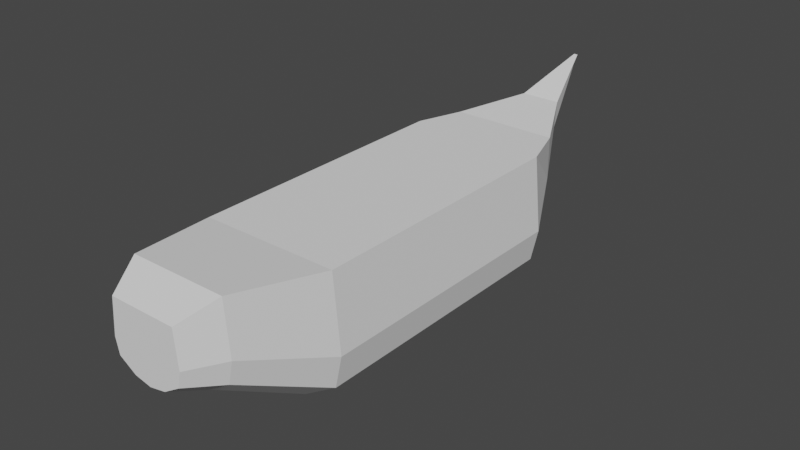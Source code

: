 # Source: prot_hull_medium.blend  (saved by Blender 3.3.6; exported with 4.5.12 LTS)
import bpy
from mathutils import Matrix  # noqa: F401  (used for matrix-valued properties, if any)

bpy.ops.wm.read_factory_settings(use_empty=True)
scene = bpy.context.scene
scene.name = 'Scene'

# ---- collections
col_collection = bpy.data.collections.new('Collection'); scene.collection.children.link(col_collection)

# ---- world
world_world = bpy.data.worlds.new('World'); scene.world = world_world
world_world.use_nodes = True; world_world.node_tree.nodes.clear()
_N = world_world.node_tree.nodes; _L = world_world.node_tree.links
n0 = _N.new('ShaderNodeOutputWorld'); n0.name = 'World Output'; n0.location = (300, 300)
n1 = _N.new('ShaderNodeBackground'); n1.name = 'Background'; n1.location = (10, 300)
n1.inputs[0].default_value = (0.05088, 0.05088, 0.05088, 1.0)
_L.new(n1.outputs[0], n0.inputs[0])
n0.is_active_output = True
world_world.color = (0.05088, 0.05088, 0.05088)
world_world.use_sun_shadow = False
world_world.sun_shadow_jitter_overblur = 0.0

# ---- meshes
me_cube_001 = bpy.data.meshes.new('Cube.001')
me_cube_001.from_pydata([(-4.5, -9.0, -3.5), (-4.5, -9.0, 3.5), (-4.5, 9.0, -3.5), (-4.5, 9.0, 3.5), (4.5, -9.0, -3.5), (4.5, -9.0, 3.5), (4.5, 9.0, -3.5), (4.5, 9.0, 3.5), (-1.304, 15.36, 1.368), (-1.304, 16.19, 4.114), (1.304, 15.36, 1.368), (1.304, 16.19, 4.114), (5.178e-16, 16.19, 4.114), (5.178e-16, 15.36, 1.368), (0.0, -9.0, 3.5), (0.0, -9.0, -5.383), (0.0, 9.0, 3.5), (0.0, 9.0, -5.383), (2.25, 9.0, 3.5), (2.25, -9.0, -4.928), (0.6522, 16.19, 4.114), (2.25, -9.0, 3.5), (2.25, 9.0, -4.928), (0.6522, 15.36, 1.368), (-2.25, 9.0, -4.928), (-2.25, -9.0, 3.5), (-0.6522, 15.36, 1.368), (-0.6522, 16.19, 4.114), (-2.25, -9.0, -4.928), (-2.25, 9.0, 3.5), (-4.96, -9.0, -1.379), (-4.96, 9.0, -1.379), (4.96, 9.0, -1.379), (4.96, -9.0, -1.379), (-1.438, 15.61, 2.2), (1.438, 15.61, 2.2), (2.17, -17.15, -0.1467), (-2.17, -17.15, 3.229), (-2.17, -17.15, -0.1467), (3.489, 12.0, 3.5), (-3.489, 12.0, 3.5), (-2.422, 13.24, -1.458), (2.422, 13.24, -1.458), (0.0, 12.0, 3.5), (-1.88e-17, 13.24, -2.399), (1.211, 13.24, -2.172), (1.211, 12.0, 3.5), (-1.211, 12.0, 3.5), (-1.211, 13.24, -2.172), (2.669, 13.36, 0.019), (-2.669, 13.36, 0.019), (-0.1297, 19.7, 5.178), (-0.1297, 20.33, 6.061), (0.1297, 19.7, 5.178), (0.1297, 20.33, 6.061), (7.878e-16, 20.33, 6.061), (8.582e-16, 19.7, 5.178), (0.06487, 20.33, 6.061), (0.06487, 19.7, 5.178), (-0.06487, 19.7, 5.178), (-0.06487, 20.33, 6.061), (-0.143, 19.89, 5.446), (0.143, 19.89, 5.446), (8.369e-16, 19.89, 5.446), (0.0715, 19.89, 5.446), (-0.0715, 19.89, 5.446), (-3.162, -14.92, -0.6986), (-3.162, -14.92, 4.22), (3.162, -14.92, -0.6986), (3.162, -14.92, 4.22), (4.567e-16, -14.92, 4.22), (4.567e-16, -14.92, -2.022), (1.581, -14.92, -1.702), (1.581, -14.92, 4.22), (-1.581, -14.92, 4.22), (-1.581, -14.92, -1.702), (-3.485, -14.92, 0.792), (3.485, -14.92, 0.792), (2.17, -17.15, 3.229), (3.135e-16, -17.15, 3.229), (3.135e-16, -17.15, -1.055), (1.085, -17.15, -0.8357), (1.085, -17.15, 3.229), (-1.085, -17.15, 3.229), (-1.085, -17.15, -0.8357), (-2.392, -17.15, 0.8763), (2.392, -17.15, 0.8763), (3.135e-16, -17.15, 0.2432), (1.196, -17.15, 0.3962), (-1.196, -17.15, 0.3962)], [], [(30, 1, 3, 31), (46, 39, 11, 20), (32, 7, 5, 33), (22, 6, 4, 19), (29, 3, 1, 25), (20, 11, 54, 57), (50, 40, 9), (49, 42, 10, 35), (48, 41, 8, 26), (27, 12, 55, 60), (24, 17, 15, 28), (18, 16, 14, 21), (33, 5, 69, 77), (1, 30, 76, 67), (45, 44, 13, 23), (47, 43, 12, 27), (42, 45, 23, 10), (5, 21, 73, 69), (7, 18, 21, 5), (12, 20, 57, 55), (17, 22, 19, 15), (43, 46, 20, 12), (40, 47, 27, 9), (14, 25, 74, 70), (2, 24, 28, 0), (11, 35, 62, 54), (44, 48, 26, 13), (16, 29, 25, 14), (10, 23, 58, 53), (25, 1, 67, 74), (23, 13, 56, 58), (0, 28, 75, 66), (28, 15, 71, 75), (19, 4, 68, 72), (26, 8, 51, 59), (39, 49, 11), (41, 50, 34, 8), (9, 27, 60, 52), (6, 32, 33, 4), (0, 30, 31, 2), (2, 31, 50, 41), (7, 32, 49, 39), (17, 24, 48, 44), (3, 29, 47, 40), (16, 18, 46, 43), (6, 22, 45, 42), (29, 16, 43, 47), (22, 17, 44, 45), (24, 2, 41, 48), (32, 6, 42, 49), (31, 3, 40, 50), (18, 7, 39, 46), (64, 57, 54, 62), (65, 60, 55, 63), (63, 55, 57, 64), (61, 52, 60, 65), (51, 61, 65, 59), (56, 63, 64, 58), (59, 65, 63, 56), (58, 64, 62, 53), (35, 10, 53, 62), (13, 26, 59, 56), (8, 34, 61, 51), (34, 9, 52, 61), (11, 49, 35), (9, 34, 50), (66, 75, 84, 38), (73, 70, 79, 82), (77, 69, 78, 86), (71, 72, 81, 80), (67, 76, 85, 37), (70, 74, 83, 79), (74, 67, 37, 83), (76, 66, 38, 85), (21, 14, 70, 73), (30, 0, 66, 76), (4, 33, 77, 68), (15, 19, 72, 71), (89, 87, 79, 83), (88, 86, 78, 82), (87, 88, 82, 79), (85, 89, 83, 37), (38, 84, 89, 85), (80, 81, 88, 87), (81, 36, 86, 88), (84, 80, 87, 89), (68, 77, 86, 36), (69, 73, 82, 78), (75, 71, 80, 84), (72, 68, 36, 81)])
_uv = me_cube_001.uv_layers.new(name='UVMap')
_uv.uv.foreach_set('vector', [0.4508, 0.0, 0.625, 0.0, 0.625, 0.25, 0.4508, 0.25, 0.6875, 0.5, 0.625, 0.5, 0.625, 0.5, 0.6875, 0.5, 0.4508, 0.5, 0.625, 0.5, 0.625, 0.75, 0.4508, 0.75, 0.3125, 0.5, 0.375, 0.5, 0.375, 0.75, 0.3125, 0.75, 0.8125, 0.5, 0.875, 0.5, 0.875, 0.75, 0.8125, 0.75, 0.6875, 0.5, 0.625, 0.5, 0.625, 0.5, 0.6875, 0.5, 0.4508, 0.25, 0.625, 0.25, 0.625, 0.25, 0.4508, 0.5, 0.375, 0.5, 0.375, 0.5, 0.4508, 0.5, 0.1875, 0.5, 0.125, 0.5, 0.125, 0.5, 0.1875, 0.5, 0.8125, 0.5, 0.75, 0.5, 0.75, 0.5, 0.8125, 0.5, 0.1875, 0.5, 0.25, 0.5, 0.25, 0.75, 0.1875, 0.75, 0.6875, 0.5, 0.75, 0.5, 0.75, 0.75, 0.6875, 0.75, 0.4508, 0.75, 0.625, 0.75, 0.625, 0.75, 0.4508, 0.75, 0.625, 0.0, 0.4508, 0.0, 0.4508, 0.0, 0.625, 0.0, 0.3125, 0.5, 0.25, 0.5, 0.25, 0.5, 0.3125, 0.5, 0.8125, 0.5, 0.75, 0.5, 0.75, 0.5, 0.8125, 0.5, 0.375, 0.5, 0.3125, 0.5, 0.3125, 0.5, 0.375, 0.5, 0.625, 0.75, 0.6875, 0.75, 0.6875, 0.75, 0.625, 0.75, 0.625, 0.5, 0.6875, 0.5, 0.6875, 0.75, 0.625, 0.75, 0.75, 0.5, 0.6875, 0.5, 0.6875, 0.5, 0.75, 0.5, 0.25, 0.5, 0.3125, 0.5, 0.3125, 0.75, 0.25, 0.75, 0.75, 0.5, 0.6875, 0.5, 0.6875, 0.5, 0.75, 0.5, 0.875, 0.5, 0.8125, 0.5, 0.8125, 0.5, 0.875, 0.5, 0.75, 0.75, 0.8125, 0.75, 0.8125, 0.75, 0.75, 0.75, 0.125, 0.5, 0.1875, 0.5, 0.1875, 0.75, 0.125, 0.75, 0.625, 0.5, 0.4508, 0.5, 0.4508, 0.5, 0.625, 0.5, 0.25, 0.5, 0.1875, 0.5, 0.1875, 0.5, 0.25, 0.5, 0.75, 0.5, 0.8125, 0.5, 0.8125, 0.75, 0.75, 0.75, 0.375, 0.5, 0.3125, 0.5, 0.3125, 0.5, 0.375, 0.5, 0.8125, 0.75, 0.875, 0.75, 0.875, 0.75, 0.8125, 0.75, 0.3125, 0.5, 0.25, 0.5, 0.25, 0.5, 0.3125, 0.5, 0.125, 0.75, 0.1875, 0.75, 0.1875, 0.75, 0.125, 0.75, 0.1875, 0.75, 0.25, 0.75, 0.25, 0.75, 0.1875, 0.75, 0.3125, 0.75, 0.375, 0.75, 0.375, 0.75, 0.3125, 0.75, 0.1875, 0.5, 0.125, 0.5, 0.125, 0.5, 0.1875, 0.5, 0.625, 0.5, 0.4508, 0.5, 0.625, 0.5, 0.375, 0.25, 0.4508, 0.25, 0.4508, 0.25, 0.375, 0.25, 0.875, 0.5, 0.8125, 0.5, 0.8125, 0.5, 0.875, 0.5, 0.375, 0.5, 0.4508, 0.5, 0.4508, 0.75, 0.375, 0.75, 0.375, 0.0, 0.4508, 0.0, 0.4508, 0.25, 0.375, 0.25, 0.375, 0.25, 0.4508, 0.25, 0.4508, 0.25, 0.375, 0.25, 0.625, 0.5, 0.4508, 0.5, 0.4508, 0.5, 0.625, 0.5, 0.25, 0.5, 0.1875, 0.5, 0.1875, 0.5, 0.25, 0.5, 0.875, 0.5, 0.8125, 0.5, 0.8125, 0.5, 0.875, 0.5, 0.75, 0.5, 0.6875, 0.5, 0.6875, 0.5, 0.75, 0.5, 0.375, 0.5, 0.3125, 0.5, 0.3125, 0.5, 0.375, 0.5, 0.8125, 0.5, 0.75, 0.5, 0.75, 0.5, 0.8125, 0.5, 0.3125, 0.5, 0.25, 0.5, 0.25, 0.5, 0.3125, 0.5, 0.1875, 0.5, 0.125, 0.5, 0.125, 0.5, 0.1875, 0.5, 0.4508, 0.5, 0.375, 0.5, 0.375, 0.5, 0.4508, 0.5, 0.4508, 0.25, 0.625, 0.25, 0.625, 0.25, 0.4508, 0.25, 0.6875, 0.5, 0.625, 0.5, 0.625, 0.5, 0.6875, 0.5, 0.4508, 0.4375, 0.625, 0.4375, 0.625, 0.5, 0.4508, 0.5, 0.4508, 0.3125, 0.625, 0.3125, 0.625, 0.375, 0.4508, 0.375, 0.4508, 0.375, 0.625, 0.375, 0.625, 0.4375, 0.4508, 0.4375, 0.4508, 0.25, 0.625, 0.25, 0.625, 0.3125, 0.4508, 0.3125, 0.375, 0.25, 0.4508, 0.25, 0.4508, 0.3125, 0.375, 0.3125, 0.375, 0.375, 0.4508, 0.375, 0.4508, 0.4375, 0.375, 0.4375, 0.375, 0.3125, 0.4508, 0.3125, 0.4508, 0.375, 0.375, 0.375, 0.375, 0.4375, 0.4508, 0.4375, 0.4508, 0.5, 0.375, 0.5, 0.4508, 0.5, 0.375, 0.5, 0.375, 0.5, 0.4508, 0.5, 0.25, 0.5, 0.1875, 0.5, 0.1875, 0.5, 0.25, 0.5, 0.375, 0.25, 0.4508, 0.25, 0.4508, 0.25, 0.375, 0.25, 0.4508, 0.25, 0.625, 0.25, 0.625, 0.25, 0.4508, 0.25, 0.625, 0.5, 0.4508, 0.5, 0.4508, 0.5, 0.625, 0.25, 0.4508, 0.25, 0.4508, 0.25, 0.125, 0.75, 0.1875, 0.75, 0.1875, 0.75, 0.125, 0.75, 0.6875, 0.75, 0.75, 0.75, 0.75, 0.75, 0.6875, 0.75, 0.4508, 0.75, 0.625, 0.75, 0.625, 0.75, 0.4508, 0.75, 0.25, 0.75, 0.3125, 0.75, 0.3125, 0.75, 0.25, 0.75, 0.625, 0.0, 0.4508, 0.0, 0.4508, 0.0, 0.625, 0.0, 0.75, 0.75, 0.8125, 0.75, 0.8125, 0.75, 0.75, 0.75, 0.8125, 0.75, 0.875, 0.75, 0.875, 0.75, 0.8125, 0.75, 0.4508, 0.0, 0.375, 0.0, 0.375, 0.0, 0.4508, 0.0, 0.6875, 0.75, 0.75, 0.75, 0.75, 0.75, 0.6875, 0.75, 0.4508, 0.0, 0.375, 0.0, 0.375, 0.0, 0.4508, 0.0, 0.375, 0.75, 0.4508, 0.75, 0.4508, 0.75, 0.375, 0.75, 0.25, 0.75, 0.3125, 0.75, 0.3125, 0.75, 0.25, 0.75, 0.3769, 0.75, 0.4015, 0.75, 0.75, 0.75, 0.8125, 0.75, 0.4261, 0.75, 0.4508, 0.75, 0.625, 0.75, 0.6875, 0.75, 0.4015, 0.75, 0.4261, 0.75, 0.6875, 0.75, 0.75, 0.75, 0.3523, 0.75, 0.3769, 0.75, 0.8125, 0.75, 0.875, 0.75, 0.125, 0.75, 0.1875, 0.75, 0.3769, 0.75, 0.3523, 0.75, 0.25, 0.75, 0.3125, 0.75, 0.4261, 0.75, 0.4015, 0.75, 0.3125, 0.75, 0.375, 0.75, 0.4508, 0.75, 0.4261, 0.75, 0.1875, 0.75, 0.25, 0.75, 0.4015, 0.75, 0.3769, 0.75, 0.375, 0.75, 0.4508, 0.75, 0.4508, 0.75, 0.375, 0.75, 0.625, 0.75, 0.6875, 0.75, 0.6875, 0.75, 0.625, 0.75, 0.1875, 0.75, 0.25, 0.75, 0.25, 0.75, 0.1875, 0.75, 0.3125, 0.75, 0.375, 0.75, 0.375, 0.75, 0.3125, 0.75])
me_cube_001.update()

# ---- objects
ob_cube = bpy.data.objects.new('Cube', me_cube_001)

# ---- transforms, parenting, visibility, modifiers, constraints
ob_cube.location = (0.0, 0.0, 0.0)

# ---- collection membership
col_collection.objects.link(ob_cube)

# ---- scene / render settings (as saved in the file)
scene.frame_start = 1; scene.frame_end = 250; scene.frame_set(1)
scene.render.engine = 'BLENDER_EEVEE_NEXT'
scene.cycles.sampling_pattern = 'TABULATED_SOBOL'
scene.cycles.use_light_tree = False
scene.view_settings.view_transform = 'Filmic'
bpy.context.view_layer.update()

# ---- added for rendering (the .blend has no active camera and no usable light): camera, sun
cam_auto = bpy.data.cameras.new('AutoCamera')
cam_auto.lens = 50.0
cam_auto.sensor_width = 36.0
cam_auto.clip_end = 1000.0
ob_auto_camera = bpy.data.objects.new('AutoCamera', cam_auto)
scene.collection.objects.link(ob_auto_camera)
ob_auto_camera.location = (37.4008, -43.2927, 30.2594)
ob_auto_camera.rotation_euler = (1.09748, -7.21219e-08, 0.694738)
scene.camera = ob_auto_camera
light_auto_sun = bpy.data.lights.new('AutoSun', 'SUN')
light_auto_sun.energy = 3.0
light_auto_sun.angle = 0.0523599
ob_auto_sun = bpy.data.objects.new('AutoSun', light_auto_sun)
scene.collection.objects.link(ob_auto_sun)
ob_auto_sun.rotation_euler = (0.872665, 0.174533, 0.523599)
bpy.context.view_layer.update()
